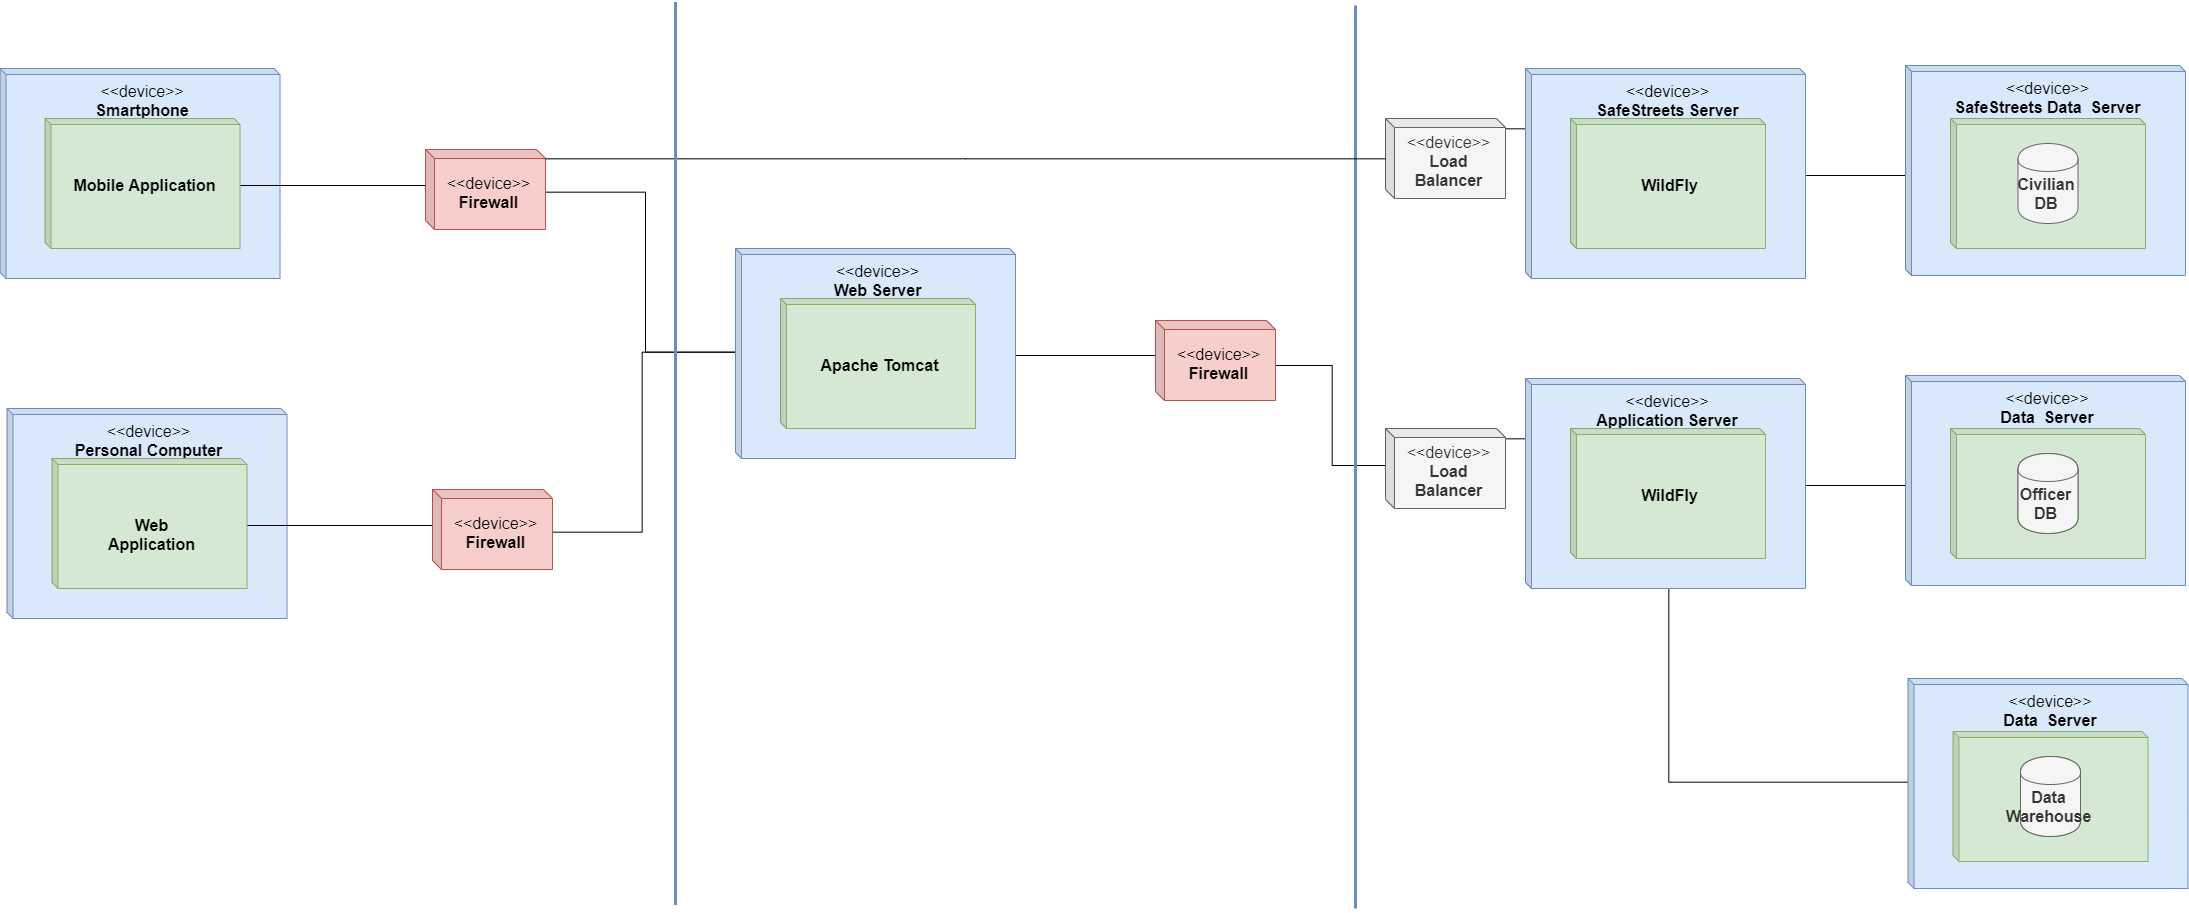

The diagram above was exported from draw.io. Its source (the exported page's mxGraphModel, read from the mxfile embedded in the PNG):
<mxGraphModel dx="2560" dy="1483" grid="1" gridSize="10" guides="1" tooltips="1" connect="1" arrows="1" fold="1" page="1" pageScale="1" pageWidth="1200" pageHeight="1920" math="0" shadow="0">
  <root>
    <mxCell id="0" />
    <mxCell id="1" parent="0" />
    <mxCell id="bK2yuz8ljOgGtGr8dgoh-1" value="&lt;font style=&quot;font-size: 16px&quot;&gt;&amp;lt;&amp;lt;device&amp;gt;&amp;gt;&lt;br&gt;&lt;b&gt;Smartphone&lt;/b&gt;&lt;/font&gt;" style="shape=cube;whiteSpace=wrap;html=1;boundedLbl=1;backgroundOutline=1;darkOpacity=0.05;darkOpacity2=0.1;size=6;fillColor=#dae8fc;strokeColor=#6c8ebf;labelPosition=center;verticalLabelPosition=middle;align=center;verticalAlign=top;" vertex="1" parent="1">
      <mxGeometry x="64.5" y="140" width="280" height="210" as="geometry" />
    </mxCell>
    <mxCell id="bK2yuz8ljOgGtGr8dgoh-25" style="edgeStyle=orthogonalEdgeStyle;rounded=0;orthogonalLoop=1;jettySize=auto;html=1;exitX=0;exitY=0;exitDx=195;exitDy=68;exitPerimeter=0;entryX=0;entryY=0;entryDx=0;entryDy=35.5;entryPerimeter=0;endArrow=none;endFill=0;" edge="1" parent="1" source="bK2yuz8ljOgGtGr8dgoh-3" target="bK2yuz8ljOgGtGr8dgoh-7">
      <mxGeometry relative="1" as="geometry" />
    </mxCell>
    <mxCell id="bK2yuz8ljOgGtGr8dgoh-3" value="&lt;font style=&quot;font-size: 16px&quot;&gt;Mobile Application&lt;/font&gt;" style="shape=cube;whiteSpace=wrap;html=1;boundedLbl=1;backgroundOutline=1;darkOpacity=0.05;darkOpacity2=0.1;size=6;labelPosition=center;verticalLabelPosition=middle;align=center;verticalAlign=middle;fillColor=#d5e8d4;strokeColor=#82b366;fontStyle=1" vertex="1" parent="1">
      <mxGeometry x="109.5" y="190" width="195" height="130" as="geometry" />
    </mxCell>
    <mxCell id="bK2yuz8ljOgGtGr8dgoh-42" style="edgeStyle=orthogonalEdgeStyle;rounded=0;orthogonalLoop=1;jettySize=auto;html=1;exitX=0;exitY=0;exitDx=120;exitDy=44.5;exitPerimeter=0;endArrow=none;endFill=0;strokeWidth=1;entryX=0;entryY=0;entryDx=0;entryDy=102;entryPerimeter=0;" edge="1" parent="1" source="bK2yuz8ljOgGtGr8dgoh-7" target="bK2yuz8ljOgGtGr8dgoh-39">
      <mxGeometry relative="1" as="geometry">
        <mxPoint x="710" y="420" as="targetPoint" />
        <Array as="points">
          <mxPoint x="710" y="265" />
          <mxPoint x="710" y="422" />
        </Array>
      </mxGeometry>
    </mxCell>
    <mxCell id="bK2yuz8ljOgGtGr8dgoh-46" style="edgeStyle=orthogonalEdgeStyle;rounded=0;orthogonalLoop=1;jettySize=auto;html=1;exitX=0;exitY=0;exitDx=120;exitDy=9;exitPerimeter=0;endArrow=none;endFill=0;strokeWidth=1;" edge="1" parent="1" source="bK2yuz8ljOgGtGr8dgoh-49">
      <mxGeometry relative="1" as="geometry">
        <mxPoint x="1590" y="229.5" as="targetPoint" />
      </mxGeometry>
    </mxCell>
    <mxCell id="bK2yuz8ljOgGtGr8dgoh-7" value="&lt;font style=&quot;font-size: 16px&quot;&gt;&amp;lt;&amp;lt;device&amp;gt;&amp;gt;&lt;br&gt;&lt;b&gt;Firewall&lt;/b&gt;&lt;/font&gt;" style="shape=cube;whiteSpace=wrap;html=1;boundedLbl=1;backgroundOutline=1;darkOpacity=0.05;darkOpacity2=0.1;size=9;fillColor=#f8cecc;strokeColor=#b85450;" vertex="1" parent="1">
      <mxGeometry x="490" y="221" width="120" height="80" as="geometry" />
    </mxCell>
    <mxCell id="bK2yuz8ljOgGtGr8dgoh-34" value="&lt;font style=&quot;font-size: 16px&quot;&gt;&amp;lt;&amp;lt;device&amp;gt;&amp;gt;&lt;br&gt;&lt;b&gt;Personal Computer&lt;/b&gt;&lt;br&gt;&lt;/font&gt;" style="shape=cube;whiteSpace=wrap;html=1;boundedLbl=1;backgroundOutline=1;darkOpacity=0.05;darkOpacity2=0.1;size=6;fillColor=#dae8fc;strokeColor=#6c8ebf;labelPosition=center;verticalLabelPosition=middle;align=center;verticalAlign=top;" vertex="1" parent="1">
      <mxGeometry x="71.5" y="480" width="280" height="210" as="geometry" />
    </mxCell>
    <mxCell id="bK2yuz8ljOgGtGr8dgoh-35" style="edgeStyle=orthogonalEdgeStyle;rounded=0;orthogonalLoop=1;jettySize=auto;html=1;exitX=0;exitY=0;exitDx=195;exitDy=68;exitPerimeter=0;entryX=0;entryY=0;entryDx=0;entryDy=35.5;entryPerimeter=0;endArrow=none;endFill=0;" edge="1" parent="1" source="bK2yuz8ljOgGtGr8dgoh-36" target="bK2yuz8ljOgGtGr8dgoh-37">
      <mxGeometry relative="1" as="geometry" />
    </mxCell>
    <mxCell id="bK2yuz8ljOgGtGr8dgoh-36" value="&lt;font style=&quot;font-size: 16px&quot;&gt;Web Application&lt;/font&gt;" style="shape=cube;whiteSpace=wrap;html=1;boundedLbl=1;backgroundOutline=1;darkOpacity=0.05;darkOpacity2=0.1;size=6;labelPosition=center;verticalLabelPosition=middle;align=center;verticalAlign=middle;fillColor=#d5e8d4;strokeColor=#82b366;fontStyle=1" vertex="1" parent="1">
      <mxGeometry x="116.5" y="530" width="195" height="130" as="geometry" />
    </mxCell>
    <mxCell id="bK2yuz8ljOgGtGr8dgoh-41" style="edgeStyle=orthogonalEdgeStyle;rounded=0;orthogonalLoop=1;jettySize=auto;html=1;exitX=0;exitY=0;exitDx=120;exitDy=44.5;exitPerimeter=0;entryX=0;entryY=0;entryDx=0;entryDy=102;entryPerimeter=0;endArrow=none;endFill=0;strokeWidth=1;" edge="1" parent="1" source="bK2yuz8ljOgGtGr8dgoh-37" target="bK2yuz8ljOgGtGr8dgoh-39">
      <mxGeometry relative="1" as="geometry">
        <Array as="points">
          <mxPoint x="708" y="605" />
          <mxPoint x="708" y="422" />
        </Array>
      </mxGeometry>
    </mxCell>
    <mxCell id="bK2yuz8ljOgGtGr8dgoh-37" value="&lt;font style=&quot;font-size: 16px&quot;&gt;&amp;lt;&amp;lt;device&amp;gt;&amp;gt;&lt;br&gt;&lt;b&gt;Firewall&lt;/b&gt;&lt;/font&gt;" style="shape=cube;whiteSpace=wrap;html=1;boundedLbl=1;backgroundOutline=1;darkOpacity=0.05;darkOpacity2=0.1;size=9;fillColor=#f8cecc;strokeColor=#b85450;" vertex="1" parent="1">
      <mxGeometry x="497" y="561" width="120" height="80" as="geometry" />
    </mxCell>
    <mxCell id="bK2yuz8ljOgGtGr8dgoh-44" style="edgeStyle=orthogonalEdgeStyle;rounded=0;orthogonalLoop=1;jettySize=auto;html=1;exitX=0;exitY=0;exitDx=280;exitDy=108;exitPerimeter=0;entryX=0;entryY=0;entryDx=0;entryDy=35.5;entryPerimeter=0;endArrow=none;endFill=0;strokeWidth=1;" edge="1" parent="1" source="bK2yuz8ljOgGtGr8dgoh-39" target="bK2yuz8ljOgGtGr8dgoh-43">
      <mxGeometry relative="1" as="geometry" />
    </mxCell>
    <mxCell id="bK2yuz8ljOgGtGr8dgoh-39" value="&lt;font style=&quot;font-size: 16px&quot;&gt;&amp;lt;&amp;lt;device&amp;gt;&amp;gt;&lt;br&gt;&lt;b&gt;Web Server&lt;/b&gt;&lt;br&gt;&lt;/font&gt;" style="shape=cube;whiteSpace=wrap;html=1;boundedLbl=1;backgroundOutline=1;darkOpacity=0.05;darkOpacity2=0.1;size=6;fillColor=#dae8fc;strokeColor=#6c8ebf;labelPosition=center;verticalLabelPosition=middle;align=center;verticalAlign=top;" vertex="1" parent="1">
      <mxGeometry x="800" y="320" width="280" height="210" as="geometry" />
    </mxCell>
    <mxCell id="bK2yuz8ljOgGtGr8dgoh-40" value="&lt;font style=&quot;font-size: 16px&quot;&gt;Apache Tomcat&lt;/font&gt;" style="shape=cube;whiteSpace=wrap;html=1;boundedLbl=1;backgroundOutline=1;darkOpacity=0.05;darkOpacity2=0.1;size=6;labelPosition=center;verticalLabelPosition=middle;align=center;verticalAlign=middle;fillColor=#d5e8d4;strokeColor=#82b366;fontStyle=1" vertex="1" parent="1">
      <mxGeometry x="845" y="370" width="195" height="130" as="geometry" />
    </mxCell>
    <mxCell id="bK2yuz8ljOgGtGr8dgoh-69" style="edgeStyle=orthogonalEdgeStyle;rounded=0;orthogonalLoop=1;jettySize=auto;html=1;exitX=0;exitY=0;exitDx=120;exitDy=44.5;exitPerimeter=0;entryX=0;entryY=0;entryDx=0;entryDy=35.5;entryPerimeter=0;endArrow=none;endFill=0;strokeWidth=1;" edge="1" parent="1" source="bK2yuz8ljOgGtGr8dgoh-43" target="bK2yuz8ljOgGtGr8dgoh-59">
      <mxGeometry relative="1" as="geometry" />
    </mxCell>
    <mxCell id="bK2yuz8ljOgGtGr8dgoh-43" value="&lt;font style=&quot;font-size: 16px&quot;&gt;&amp;lt;&amp;lt;device&amp;gt;&amp;gt;&lt;br&gt;&lt;b&gt;Firewall&lt;/b&gt;&lt;/font&gt;" style="shape=cube;whiteSpace=wrap;html=1;boundedLbl=1;backgroundOutline=1;darkOpacity=0.05;darkOpacity2=0.1;size=9;fillColor=#f8cecc;strokeColor=#b85450;" vertex="1" parent="1">
      <mxGeometry x="1220" y="392" width="120" height="80" as="geometry" />
    </mxCell>
    <mxCell id="bK2yuz8ljOgGtGr8dgoh-45" value="" style="endArrow=none;html=1;strokeWidth=3;fillColor=#dae8fc;strokeColor=#6c8ebf;" edge="1" parent="1">
      <mxGeometry width="50" height="50" relative="1" as="geometry">
        <mxPoint x="1420" y="980" as="sourcePoint" />
        <mxPoint x="1420" y="77" as="targetPoint" />
      </mxGeometry>
    </mxCell>
    <mxCell id="bK2yuz8ljOgGtGr8dgoh-54" style="edgeStyle=orthogonalEdgeStyle;rounded=0;orthogonalLoop=1;jettySize=auto;html=1;exitX=0;exitY=0;exitDx=280;exitDy=108;exitPerimeter=0;entryX=0;entryY=0;entryDx=0;entryDy=102;entryPerimeter=0;endArrow=none;endFill=0;strokeWidth=1;" edge="1" parent="1" source="bK2yuz8ljOgGtGr8dgoh-47" target="bK2yuz8ljOgGtGr8dgoh-51">
      <mxGeometry relative="1" as="geometry">
        <Array as="points">
          <mxPoint x="1970" y="248" />
        </Array>
      </mxGeometry>
    </mxCell>
    <mxCell id="bK2yuz8ljOgGtGr8dgoh-47" value="&lt;font style=&quot;font-size: 16px&quot;&gt;&amp;lt;&amp;lt;device&amp;gt;&amp;gt;&lt;br&gt;&lt;b&gt;SafeStreets Server&lt;/b&gt;&lt;br&gt;&lt;/font&gt;" style="shape=cube;whiteSpace=wrap;html=1;boundedLbl=1;backgroundOutline=1;darkOpacity=0.05;darkOpacity2=0.1;size=6;fillColor=#dae8fc;strokeColor=#6c8ebf;labelPosition=center;verticalLabelPosition=middle;align=center;verticalAlign=top;" vertex="1" parent="1">
      <mxGeometry x="1590" y="140" width="280" height="210" as="geometry" />
    </mxCell>
    <mxCell id="bK2yuz8ljOgGtGr8dgoh-48" value="&lt;font style=&quot;font-size: 16px&quot;&gt;WildFly&lt;/font&gt;" style="shape=cube;whiteSpace=wrap;html=1;boundedLbl=1;backgroundOutline=1;darkOpacity=0.05;darkOpacity2=0.1;size=6;labelPosition=center;verticalLabelPosition=middle;align=center;verticalAlign=middle;fillColor=#d5e8d4;strokeColor=#82b366;fontStyle=1" vertex="1" parent="1">
      <mxGeometry x="1635" y="190" width="195" height="130" as="geometry" />
    </mxCell>
    <mxCell id="bK2yuz8ljOgGtGr8dgoh-49" value="&lt;font style=&quot;font-size: 16px&quot;&gt;&amp;lt;&amp;lt;device&amp;gt;&amp;gt;&lt;br&gt;&lt;b&gt;Load Balancer&lt;/b&gt;&lt;br&gt;&lt;/font&gt;" style="shape=cube;whiteSpace=wrap;html=1;boundedLbl=1;backgroundOutline=1;darkOpacity=0.05;darkOpacity2=0.1;size=9;fillColor=#f5f5f5;strokeColor=#666666;fontColor=#333333;" vertex="1" parent="1">
      <mxGeometry x="1450" y="190" width="120" height="80" as="geometry" />
    </mxCell>
    <mxCell id="bK2yuz8ljOgGtGr8dgoh-50" style="edgeStyle=orthogonalEdgeStyle;rounded=0;orthogonalLoop=1;jettySize=auto;html=1;exitX=0;exitY=0;exitDx=120;exitDy=9;exitPerimeter=0;endArrow=none;endFill=0;strokeWidth=1;" edge="1" parent="1" source="bK2yuz8ljOgGtGr8dgoh-7" target="bK2yuz8ljOgGtGr8dgoh-49">
      <mxGeometry relative="1" as="geometry">
        <mxPoint x="1590" y="229.5" as="targetPoint" />
        <mxPoint x="610" y="229.5" as="sourcePoint" />
      </mxGeometry>
    </mxCell>
    <mxCell id="bK2yuz8ljOgGtGr8dgoh-51" value="&lt;font style=&quot;font-size: 16px&quot;&gt;&amp;lt;&amp;lt;device&amp;gt;&amp;gt;&lt;br&gt;&lt;b&gt;SafeStreets Data&amp;nbsp; Server&lt;/b&gt;&lt;br&gt;&lt;/font&gt;" style="shape=cube;whiteSpace=wrap;html=1;boundedLbl=1;backgroundOutline=1;darkOpacity=0.05;darkOpacity2=0.1;size=6;fillColor=#dae8fc;strokeColor=#6c8ebf;labelPosition=center;verticalLabelPosition=middle;align=center;verticalAlign=top;" vertex="1" parent="1">
      <mxGeometry x="1970" y="137" width="280" height="210" as="geometry" />
    </mxCell>
    <mxCell id="bK2yuz8ljOgGtGr8dgoh-52" value="" style="shape=cube;whiteSpace=wrap;html=1;boundedLbl=1;backgroundOutline=1;darkOpacity=0.05;darkOpacity2=0.1;size=6;labelPosition=center;verticalLabelPosition=middle;align=center;verticalAlign=middle;fillColor=#d5e8d4;strokeColor=#82b366;fontStyle=1" vertex="1" parent="1">
      <mxGeometry x="2015" y="190" width="195" height="130" as="geometry" />
    </mxCell>
    <mxCell id="bK2yuz8ljOgGtGr8dgoh-53" value="&lt;font size=&quot;1&quot;&gt;&lt;b style=&quot;font-size: 16px&quot;&gt;Civilian DB&lt;/b&gt;&lt;/font&gt;" style="shape=cylinder;whiteSpace=wrap;html=1;boundedLbl=1;backgroundOutline=1;fillColor=#f5f5f5;strokeColor=#666666;fontColor=#333333;" vertex="1" parent="1">
      <mxGeometry x="2082.5" y="215" width="60" height="80" as="geometry" />
    </mxCell>
    <mxCell id="bK2yuz8ljOgGtGr8dgoh-55" style="edgeStyle=orthogonalEdgeStyle;rounded=0;orthogonalLoop=1;jettySize=auto;html=1;exitX=0;exitY=0;exitDx=120;exitDy=9;exitPerimeter=0;endArrow=none;endFill=0;strokeWidth=1;" edge="1" parent="1" source="bK2yuz8ljOgGtGr8dgoh-59">
      <mxGeometry relative="1" as="geometry">
        <mxPoint x="1590" y="540" as="targetPoint" />
      </mxGeometry>
    </mxCell>
    <mxCell id="bK2yuz8ljOgGtGr8dgoh-56" style="edgeStyle=orthogonalEdgeStyle;rounded=0;orthogonalLoop=1;jettySize=auto;html=1;exitX=0;exitY=0;exitDx=280;exitDy=108;exitPerimeter=0;entryX=0;entryY=0;entryDx=0;entryDy=102;entryPerimeter=0;endArrow=none;endFill=0;strokeWidth=1;" edge="1" parent="1" source="bK2yuz8ljOgGtGr8dgoh-57" target="bK2yuz8ljOgGtGr8dgoh-60">
      <mxGeometry relative="1" as="geometry">
        <Array as="points">
          <mxPoint x="1970" y="558" />
        </Array>
      </mxGeometry>
    </mxCell>
    <mxCell id="bK2yuz8ljOgGtGr8dgoh-68" style="edgeStyle=orthogonalEdgeStyle;rounded=0;orthogonalLoop=1;jettySize=auto;html=1;exitX=0;exitY=0;exitDx=143;exitDy=210;exitPerimeter=0;entryX=0;entryY=0;entryDx=0;entryDy=102;entryPerimeter=0;endArrow=none;endFill=0;strokeWidth=1;" edge="1" parent="1" source="bK2yuz8ljOgGtGr8dgoh-57" target="bK2yuz8ljOgGtGr8dgoh-63">
      <mxGeometry relative="1" as="geometry" />
    </mxCell>
    <mxCell id="bK2yuz8ljOgGtGr8dgoh-57" value="&lt;font style=&quot;font-size: 16px&quot;&gt;&amp;lt;&amp;lt;device&amp;gt;&amp;gt;&lt;br&gt;&lt;b&gt;Application&amp;nbsp;Server&lt;/b&gt;&lt;br&gt;&lt;/font&gt;" style="shape=cube;whiteSpace=wrap;html=1;boundedLbl=1;backgroundOutline=1;darkOpacity=0.05;darkOpacity2=0.1;size=6;fillColor=#dae8fc;strokeColor=#6c8ebf;labelPosition=center;verticalLabelPosition=middle;align=center;verticalAlign=top;" vertex="1" parent="1">
      <mxGeometry x="1590" y="450" width="280" height="210" as="geometry" />
    </mxCell>
    <mxCell id="bK2yuz8ljOgGtGr8dgoh-58" value="&lt;font style=&quot;font-size: 16px&quot;&gt;WildFly&lt;/font&gt;" style="shape=cube;whiteSpace=wrap;html=1;boundedLbl=1;backgroundOutline=1;darkOpacity=0.05;darkOpacity2=0.1;size=6;labelPosition=center;verticalLabelPosition=middle;align=center;verticalAlign=middle;fillColor=#d5e8d4;strokeColor=#82b366;fontStyle=1" vertex="1" parent="1">
      <mxGeometry x="1635" y="500" width="195" height="130" as="geometry" />
    </mxCell>
    <mxCell id="bK2yuz8ljOgGtGr8dgoh-59" value="&lt;font style=&quot;font-size: 16px&quot;&gt;&amp;lt;&amp;lt;device&amp;gt;&amp;gt;&lt;br&gt;&lt;b&gt;Load Balancer&lt;/b&gt;&lt;br&gt;&lt;/font&gt;" style="shape=cube;whiteSpace=wrap;html=1;boundedLbl=1;backgroundOutline=1;darkOpacity=0.05;darkOpacity2=0.1;size=9;fillColor=#f5f5f5;strokeColor=#666666;fontColor=#333333;" vertex="1" parent="1">
      <mxGeometry x="1450" y="500" width="120" height="80" as="geometry" />
    </mxCell>
    <mxCell id="bK2yuz8ljOgGtGr8dgoh-60" value="&lt;font style=&quot;font-size: 16px&quot;&gt;&amp;lt;&amp;lt;device&amp;gt;&amp;gt;&lt;br&gt;&lt;b&gt;Data&amp;nbsp; Server&lt;/b&gt;&lt;br&gt;&lt;/font&gt;" style="shape=cube;whiteSpace=wrap;html=1;boundedLbl=1;backgroundOutline=1;darkOpacity=0.05;darkOpacity2=0.1;size=6;fillColor=#dae8fc;strokeColor=#6c8ebf;labelPosition=center;verticalLabelPosition=middle;align=center;verticalAlign=top;" vertex="1" parent="1">
      <mxGeometry x="1970" y="447" width="280" height="210" as="geometry" />
    </mxCell>
    <mxCell id="bK2yuz8ljOgGtGr8dgoh-61" value="" style="shape=cube;whiteSpace=wrap;html=1;boundedLbl=1;backgroundOutline=1;darkOpacity=0.05;darkOpacity2=0.1;size=6;labelPosition=center;verticalLabelPosition=middle;align=center;verticalAlign=middle;fillColor=#d5e8d4;strokeColor=#82b366;fontStyle=1" vertex="1" parent="1">
      <mxGeometry x="2015" y="500" width="195" height="130" as="geometry" />
    </mxCell>
    <mxCell id="bK2yuz8ljOgGtGr8dgoh-62" value="" style="shape=cylinder;whiteSpace=wrap;html=1;boundedLbl=1;backgroundOutline=1;fillColor=#f5f5f5;strokeColor=#666666;fontColor=#333333;" vertex="1" parent="1">
      <mxGeometry x="2082.5" y="525" width="60" height="80" as="geometry" />
    </mxCell>
    <mxCell id="bK2yuz8ljOgGtGr8dgoh-63" value="&lt;font style=&quot;font-size: 16px&quot;&gt;&amp;lt;&amp;lt;device&amp;gt;&amp;gt;&lt;br&gt;&lt;b&gt;Data&amp;nbsp; Server&lt;/b&gt;&lt;br&gt;&lt;/font&gt;" style="shape=cube;whiteSpace=wrap;html=1;boundedLbl=1;backgroundOutline=1;darkOpacity=0.05;darkOpacity2=0.1;size=6;fillColor=#dae8fc;strokeColor=#6c8ebf;labelPosition=center;verticalLabelPosition=middle;align=center;verticalAlign=top;" vertex="1" parent="1">
      <mxGeometry x="1972.5" y="750" width="280" height="210" as="geometry" />
    </mxCell>
    <mxCell id="bK2yuz8ljOgGtGr8dgoh-64" value="" style="shape=cube;whiteSpace=wrap;html=1;boundedLbl=1;backgroundOutline=1;darkOpacity=0.05;darkOpacity2=0.1;size=6;labelPosition=center;verticalLabelPosition=middle;align=center;verticalAlign=middle;fillColor=#d5e8d4;strokeColor=#82b366;fontStyle=1" vertex="1" parent="1">
      <mxGeometry x="2017.5" y="803" width="195" height="130" as="geometry" />
    </mxCell>
    <mxCell id="bK2yuz8ljOgGtGr8dgoh-65" value="" style="shape=cylinder;whiteSpace=wrap;html=1;boundedLbl=1;backgroundOutline=1;fillColor=#f5f5f5;strokeColor=#666666;fontColor=#333333;" vertex="1" parent="1">
      <mxGeometry x="2085" y="828" width="60" height="80" as="geometry" />
    </mxCell>
    <mxCell id="bK2yuz8ljOgGtGr8dgoh-66" value="&lt;font size=&quot;1&quot;&gt;&lt;b style=&quot;font-size: 16px&quot;&gt;Officer DB&lt;/b&gt;&lt;/font&gt;" style="shape=cylinder;whiteSpace=wrap;html=1;boundedLbl=1;backgroundOutline=1;fillColor=#f5f5f5;strokeColor=#666666;fontColor=#333333;" vertex="1" parent="1">
      <mxGeometry x="2082.5" y="525" width="60" height="80" as="geometry" />
    </mxCell>
    <mxCell id="bK2yuz8ljOgGtGr8dgoh-67" value="&lt;div&gt;&lt;b style=&quot;font-size: 16px&quot;&gt;Data Warehouse&lt;/b&gt;&lt;/div&gt;" style="shape=cylinder;whiteSpace=wrap;html=1;boundedLbl=1;backgroundOutline=1;fillColor=#f5f5f5;strokeColor=#666666;fontColor=#333333;align=center;" vertex="1" parent="1">
      <mxGeometry x="2085" y="828" width="60" height="80" as="geometry" />
    </mxCell>
    <mxCell id="bK2yuz8ljOgGtGr8dgoh-71" value="" style="endArrow=none;html=1;strokeWidth=3;fillColor=#dae8fc;strokeColor=#6c8ebf;" edge="1" parent="1">
      <mxGeometry width="50" height="50" relative="1" as="geometry">
        <mxPoint x="740" y="976.5" as="sourcePoint" />
        <mxPoint x="740" y="73.5" as="targetPoint" />
      </mxGeometry>
    </mxCell>
  </root>
</mxGraphModel>